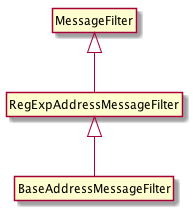

The diagram above was rendered by PlantUML. Its source (embedded in the PNG):
@startuml
hide members
 hide circle
 MessageFilter <|-- RegExpAddressMessageFilter
 RegExpAddressMessageFilter <|-- BaseAddressMessageFilter
@enduml